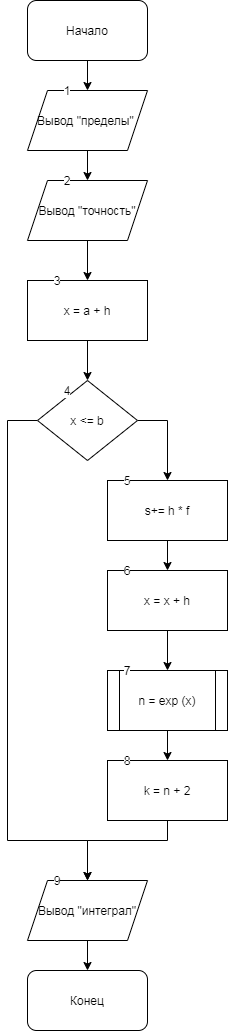

The diagram above was exported from draw.io. Its source (the exported page's mxGraphModel, read from the mxfile embedded in the PNG):
<mxGraphModel dx="559" dy="683" grid="1" gridSize="10" guides="1" tooltips="1" connect="1" arrows="1" fold="1" page="1" pageScale="1" pageWidth="827" pageHeight="1169" math="0" shadow="0">
  <root>
    <mxCell id="0" />
    <mxCell id="1" parent="0" />
    <mxCell id="xYNpvPKADwFpN6UlRqWc-3" value="" style="edgeStyle=orthogonalEdgeStyle;rounded=0;orthogonalLoop=1;jettySize=auto;html=1;" edge="1" parent="1" source="xYNpvPKADwFpN6UlRqWc-1" target="xYNpvPKADwFpN6UlRqWc-2">
      <mxGeometry relative="1" as="geometry" />
    </mxCell>
    <mxCell id="xYNpvPKADwFpN6UlRqWc-1" value="Начало" style="rounded=1;whiteSpace=wrap;html=1;" vertex="1" parent="1">
      <mxGeometry x="220" width="120" height="60" as="geometry" />
    </mxCell>
    <mxCell id="xYNpvPKADwFpN6UlRqWc-5" value="" style="edgeStyle=orthogonalEdgeStyle;rounded=0;orthogonalLoop=1;jettySize=auto;html=1;" edge="1" parent="1" source="xYNpvPKADwFpN6UlRqWc-2" target="xYNpvPKADwFpN6UlRqWc-4">
      <mxGeometry relative="1" as="geometry" />
    </mxCell>
    <mxCell id="xYNpvPKADwFpN6UlRqWc-2" value="Вывод &quot;пределы&quot;&amp;nbsp;" style="shape=parallelogram;perimeter=parallelogramPerimeter;whiteSpace=wrap;html=1;fixedSize=1;rounded=0;" vertex="1" parent="1">
      <mxGeometry x="220" y="90" width="120" height="60" as="geometry" />
    </mxCell>
    <mxCell id="xYNpvPKADwFpN6UlRqWc-7" value="" style="edgeStyle=orthogonalEdgeStyle;rounded=0;orthogonalLoop=1;jettySize=auto;html=1;" edge="1" parent="1" source="xYNpvPKADwFpN6UlRqWc-4" target="xYNpvPKADwFpN6UlRqWc-6">
      <mxGeometry relative="1" as="geometry" />
    </mxCell>
    <mxCell id="xYNpvPKADwFpN6UlRqWc-4" value="Вывод &quot;точность&quot;" style="shape=parallelogram;perimeter=parallelogramPerimeter;whiteSpace=wrap;html=1;fixedSize=1;rounded=0;" vertex="1" parent="1">
      <mxGeometry x="220" y="180" width="120" height="60" as="geometry" />
    </mxCell>
    <mxCell id="xYNpvPKADwFpN6UlRqWc-9" value="" style="edgeStyle=orthogonalEdgeStyle;rounded=0;orthogonalLoop=1;jettySize=auto;html=1;" edge="1" parent="1" source="xYNpvPKADwFpN6UlRqWc-6" target="xYNpvPKADwFpN6UlRqWc-8">
      <mxGeometry relative="1" as="geometry" />
    </mxCell>
    <mxCell id="xYNpvPKADwFpN6UlRqWc-6" value="x = a + h" style="whiteSpace=wrap;html=1;rounded=0;" vertex="1" parent="1">
      <mxGeometry x="220" y="280" width="120" height="60" as="geometry" />
    </mxCell>
    <mxCell id="xYNpvPKADwFpN6UlRqWc-10" style="edgeStyle=orthogonalEdgeStyle;rounded=0;orthogonalLoop=1;jettySize=auto;html=1;" edge="1" parent="1" source="xYNpvPKADwFpN6UlRqWc-8">
      <mxGeometry relative="1" as="geometry">
        <mxPoint x="360" y="480" as="targetPoint" />
      </mxGeometry>
    </mxCell>
    <mxCell id="xYNpvPKADwFpN6UlRqWc-18" style="edgeStyle=orthogonalEdgeStyle;rounded=0;orthogonalLoop=1;jettySize=auto;html=1;" edge="1" parent="1" source="xYNpvPKADwFpN6UlRqWc-8">
      <mxGeometry relative="1" as="geometry">
        <mxPoint x="280" y="880" as="targetPoint" />
        <Array as="points">
          <mxPoint x="200" y="420" />
          <mxPoint x="200" y="840" />
          <mxPoint x="280" y="840" />
        </Array>
      </mxGeometry>
    </mxCell>
    <mxCell id="xYNpvPKADwFpN6UlRqWc-8" value="x &amp;lt;= b" style="rhombus;whiteSpace=wrap;html=1;rounded=0;" vertex="1" parent="1">
      <mxGeometry x="230" y="380" width="100" height="80" as="geometry" />
    </mxCell>
    <mxCell id="xYNpvPKADwFpN6UlRqWc-13" value="" style="edgeStyle=orthogonalEdgeStyle;rounded=0;orthogonalLoop=1;jettySize=auto;html=1;" edge="1" parent="1" source="xYNpvPKADwFpN6UlRqWc-11" target="xYNpvPKADwFpN6UlRqWc-12">
      <mxGeometry relative="1" as="geometry" />
    </mxCell>
    <mxCell id="xYNpvPKADwFpN6UlRqWc-11" value="s+= h * f" style="rounded=0;whiteSpace=wrap;html=1;" vertex="1" parent="1">
      <mxGeometry x="300" y="480" width="120" height="60" as="geometry" />
    </mxCell>
    <mxCell id="xYNpvPKADwFpN6UlRqWc-15" value="" style="edgeStyle=orthogonalEdgeStyle;rounded=0;orthogonalLoop=1;jettySize=auto;html=1;" edge="1" parent="1" source="xYNpvPKADwFpN6UlRqWc-12" target="xYNpvPKADwFpN6UlRqWc-14">
      <mxGeometry relative="1" as="geometry" />
    </mxCell>
    <mxCell id="xYNpvPKADwFpN6UlRqWc-12" value="x = x + h" style="whiteSpace=wrap;html=1;rounded=0;" vertex="1" parent="1">
      <mxGeometry x="300" y="570" width="120" height="60" as="geometry" />
    </mxCell>
    <mxCell id="xYNpvPKADwFpN6UlRqWc-17" value="" style="edgeStyle=orthogonalEdgeStyle;rounded=0;orthogonalLoop=1;jettySize=auto;html=1;" edge="1" parent="1" source="xYNpvPKADwFpN6UlRqWc-14" target="xYNpvPKADwFpN6UlRqWc-16">
      <mxGeometry relative="1" as="geometry" />
    </mxCell>
    <mxCell id="xYNpvPKADwFpN6UlRqWc-14" value="n = exp (x)" style="shape=process;whiteSpace=wrap;html=1;backgroundOutline=1;rounded=0;" vertex="1" parent="1">
      <mxGeometry x="300" y="670" width="120" height="60" as="geometry" />
    </mxCell>
    <mxCell id="xYNpvPKADwFpN6UlRqWc-19" style="edgeStyle=orthogonalEdgeStyle;rounded=0;orthogonalLoop=1;jettySize=auto;html=1;" edge="1" parent="1" source="xYNpvPKADwFpN6UlRqWc-16">
      <mxGeometry relative="1" as="geometry">
        <mxPoint x="280" y="880" as="targetPoint" />
        <Array as="points">
          <mxPoint x="360" y="840" />
          <mxPoint x="280" y="840" />
        </Array>
      </mxGeometry>
    </mxCell>
    <mxCell id="xYNpvPKADwFpN6UlRqWc-16" value="k = n + 2" style="whiteSpace=wrap;html=1;rounded=0;" vertex="1" parent="1">
      <mxGeometry x="300" y="760" width="120" height="60" as="geometry" />
    </mxCell>
    <mxCell id="xYNpvPKADwFpN6UlRqWc-22" value="" style="edgeStyle=orthogonalEdgeStyle;rounded=0;orthogonalLoop=1;jettySize=auto;html=1;" edge="1" parent="1" source="xYNpvPKADwFpN6UlRqWc-20" target="xYNpvPKADwFpN6UlRqWc-21">
      <mxGeometry relative="1" as="geometry" />
    </mxCell>
    <mxCell id="xYNpvPKADwFpN6UlRqWc-20" value="Вывод &quot;интеграл&quot;" style="shape=parallelogram;perimeter=parallelogramPerimeter;whiteSpace=wrap;html=1;fixedSize=1;rounded=0;" vertex="1" parent="1">
      <mxGeometry x="220" y="880" width="120" height="60" as="geometry" />
    </mxCell>
    <mxCell id="xYNpvPKADwFpN6UlRqWc-21" value="Конец" style="whiteSpace=wrap;html=1;rounded=1;" vertex="1" parent="1">
      <mxGeometry x="220" y="970" width="120" height="60" as="geometry" />
    </mxCell>
    <mxCell id="xYNpvPKADwFpN6UlRqWc-23" value="1" style="text;html=1;strokeColor=none;fillColor=none;align=center;verticalAlign=middle;whiteSpace=wrap;rounded=0;labelBackgroundColor=#ffffff;" vertex="1" parent="1">
      <mxGeometry x="240" y="80" width="40" height="20" as="geometry" />
    </mxCell>
    <mxCell id="xYNpvPKADwFpN6UlRqWc-24" value="2" style="text;html=1;strokeColor=none;fillColor=none;align=center;verticalAlign=middle;whiteSpace=wrap;rounded=0;labelBackgroundColor=#ffffff;" vertex="1" parent="1">
      <mxGeometry x="240" y="170" width="40" height="20" as="geometry" />
    </mxCell>
    <mxCell id="xYNpvPKADwFpN6UlRqWc-25" value="4" style="text;html=1;strokeColor=none;fillColor=none;align=center;verticalAlign=middle;whiteSpace=wrap;rounded=0;labelBackgroundColor=#ffffff;" vertex="1" parent="1">
      <mxGeometry x="240" y="380" width="40" height="20" as="geometry" />
    </mxCell>
    <mxCell id="xYNpvPKADwFpN6UlRqWc-26" value="3" style="text;html=1;strokeColor=none;fillColor=none;align=center;verticalAlign=middle;whiteSpace=wrap;rounded=0;labelBackgroundColor=#ffffff;" vertex="1" parent="1">
      <mxGeometry x="230" y="270" width="40" height="20" as="geometry" />
    </mxCell>
    <mxCell id="xYNpvPKADwFpN6UlRqWc-27" value="5" style="text;html=1;strokeColor=none;fillColor=none;align=center;verticalAlign=middle;whiteSpace=wrap;rounded=0;labelBackgroundColor=#ffffff;" vertex="1" parent="1">
      <mxGeometry x="300" y="470" width="40" height="20" as="geometry" />
    </mxCell>
    <mxCell id="xYNpvPKADwFpN6UlRqWc-28" value="7" style="text;html=1;strokeColor=none;fillColor=none;align=center;verticalAlign=middle;whiteSpace=wrap;rounded=0;labelBackgroundColor=#ffffff;" vertex="1" parent="1">
      <mxGeometry x="300" y="660" width="40" height="20" as="geometry" />
    </mxCell>
    <mxCell id="xYNpvPKADwFpN6UlRqWc-29" value="6" style="text;html=1;strokeColor=none;fillColor=none;align=center;verticalAlign=middle;whiteSpace=wrap;rounded=0;labelBackgroundColor=#ffffff;" vertex="1" parent="1">
      <mxGeometry x="300" y="560" width="40" height="20" as="geometry" />
    </mxCell>
    <mxCell id="xYNpvPKADwFpN6UlRqWc-30" value="8" style="text;html=1;strokeColor=none;fillColor=none;align=center;verticalAlign=middle;whiteSpace=wrap;rounded=0;labelBackgroundColor=#ffffff;" vertex="1" parent="1">
      <mxGeometry x="300" y="750" width="40" height="20" as="geometry" />
    </mxCell>
    <mxCell id="xYNpvPKADwFpN6UlRqWc-31" value="9" style="text;html=1;strokeColor=none;fillColor=none;align=center;verticalAlign=middle;whiteSpace=wrap;rounded=0;labelBackgroundColor=#ffffff;" vertex="1" parent="1">
      <mxGeometry x="230" y="870" width="40" height="20" as="geometry" />
    </mxCell>
  </root>
</mxGraphModel>